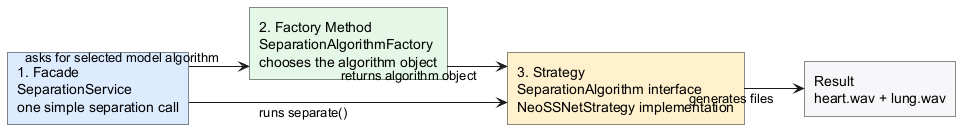

The diagram above was rendered by PlantUML. Its source (embedded in the PNG):
@startuml
' Alternative 6: lecturer-friendly simplified view.

left to right direction
skinparam shadowing false
skinparam linetype ortho
skinparam rectangle {
  RoundCorner 0
}

rectangle "1. Facade\nSeparationService\none simple separation call" as Facade #DCEBFF
rectangle "2. Factory Method\nSeparationAlgorithmFactory\nchooses the algorithm object" as Factory #E4F7E7
rectangle "3. Strategy\nSeparationAlgorithm interface\nNeoSSNetStrategy implementation" as Strategy #FFF1CC
rectangle "Result\nheart.wav + lung.wav" as Result #F6F7F9

Facade --> Factory : asks for selected model algorithm
Factory --> Strategy : returns algorithm object
Facade --> Strategy : runs separate()
Strategy --> Result : generates files

@enduml